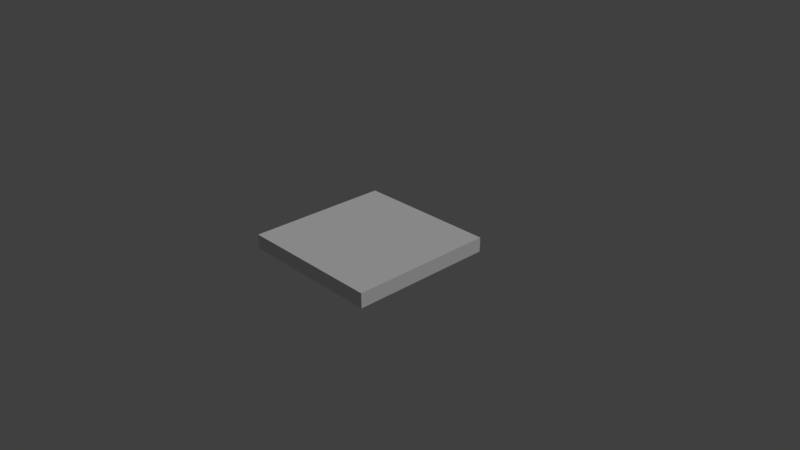 # Source: SM_Floor_2X2X0.20.blend  (saved by Blender 2.79.0; exported with 4.5.12 LTS)
import bpy
from mathutils import Matrix  # noqa: F401  (used for matrix-valued properties, if any)

bpy.ops.wm.read_factory_settings(use_empty=True)
scene = bpy.context.scene
scene.name = 'Scene'

# ---- collections
col_collection_1 = bpy.data.collections.new('Collection 1'); scene.collection.children.link(col_collection_1)

# ---- world
world_world = bpy.data.worlds.new('World'); scene.world = world_world
world_world.color = (0.05088, 0.05088, 0.05088)
world_world.use_sun_shadow = False
world_world.sun_shadow_jitter_overblur = 0.0
world_world.cycles.sampling_method = 'MANUAL'

# ---- cameras
cam_camera = bpy.data.cameras.new('Camera')
cam_camera.clip_end = 100.0
cam_camera.lens = 35.0
cam_camera.sensor_width = 32.0
cam_camera.sensor_height = 18.0
cam_camera.ortho_scale = 7.314
cam_camera.dof.focus_distance = 0.0

# ---- lights
light_lamp = bpy.data.lights.new('Lamp', 'SUN')
light_lamp.transmission_factor = 0.0
light_lamp.cutoff_distance = 30.0
light_lamp.angle = 0.4121
light_lamp.energy = 1.0
light_lamp.shadow_buffer_clip_start = 1.001
light_lamp.shadow_soft_size = 0.209
light_lamp.shadow_cascade_max_distance = 1000.0

# ---- meshes
me_sm_floor_2x2x0_20 = bpy.data.meshes.new('SM_Floor_2X2X0.20')
me_sm_floor_2x2x0_20.from_pydata([(-1.0, -1.0, -0.2), (1.0, -1.0, -0.2), (-1.0, 1.0, -0.2), (1.0, 1.0, -0.2), (-1.0, -1.0, 0.0), (1.0, -1.0, 0.0), (-1.0, 1.0, 0.0), (1.0, 1.0, 0.0)], [], [(0, 2, 3, 1), (4, 5, 7, 6), (1, 3, 7, 5), (2, 0, 4, 6), (3, 2, 6, 7), (0, 1, 5, 4)])
me_sm_floor_2x2x0_20.use_remesh_preserve_volume = False
me_sm_floor_2x2x0_20.use_remesh_preserve_attributes = False
me_sm_floor_2x2x0_20.use_mirror_vertex_groups = False
me_sm_floor_2x2x0_20.update()

# ---- objects
ob_sm_floor_2x2x0_20 = bpy.data.objects.new('SM_Floor_2X2X0.20', me_sm_floor_2x2x0_20)
ob_lamp = bpy.data.objects.new('Lamp', light_lamp)
ob_camera = bpy.data.objects.new('Camera', cam_camera)

# ---- transforms, parenting, visibility, modifiers, constraints
ob_sm_floor_2x2x0_20.location = (0.0, 0.0, 0.0)
ob_sm_floor_2x2x0_20.lineart.crease_threshold = 0.0
ob_lamp.location = (0.03206, -0.002963, 6.776)
ob_lamp.rotation_euler = (0.6503, 0.05522, 1.866)
ob_lamp.lock_rotations_4d = False
ob_lamp.empty_display_type = 'ARROWS'
ob_lamp.color = (0.0, 0.0, 0.0, 0.0)
ob_lamp.lineart.crease_threshold = 0.0
ob_camera.location = (7.481, -6.508, 5.088)
ob_camera.rotation_euler = (1.109, 0.0, 0.8149)
ob_camera.lock_rotations_4d = False
ob_camera.empty_display_type = 'ARROWS'
ob_camera.color = (0.0, 0.0, 0.0, 0.0)
ob_camera.display_type = 'WIRE'
ob_camera.lineart.crease_threshold = 0.0

# ---- collection membership
col_collection_1.objects.link(ob_sm_floor_2x2x0_20)
col_collection_1.objects.link(ob_lamp)
col_collection_1.objects.link(ob_camera)

# ---- scene / render settings (as saved in the file)
scene.camera = ob_camera
scene.frame_start = 1; scene.frame_end = 250; scene.frame_set(1)
scene.render.engine = 'CYCLES'
scene.render.resolution_percentage = 50
scene.render.fps = 60
scene.render.dither_intensity = 0.0
scene.cycles.use_denoising = False
scene.cycles.samples = 256
scene.cycles.sampling_pattern = 'TABULATED_SOBOL'
scene.cycles.light_sampling_threshold = 0.0
scene.cycles.use_adaptive_sampling = False
scene.cycles.use_light_tree = False
scene.cycles.blur_glossy = 0.0
scene.cycles.sample_clamp_indirect = 0.0
scene.view_settings.view_transform = 'Standard'
bpy.context.view_layer.update()
